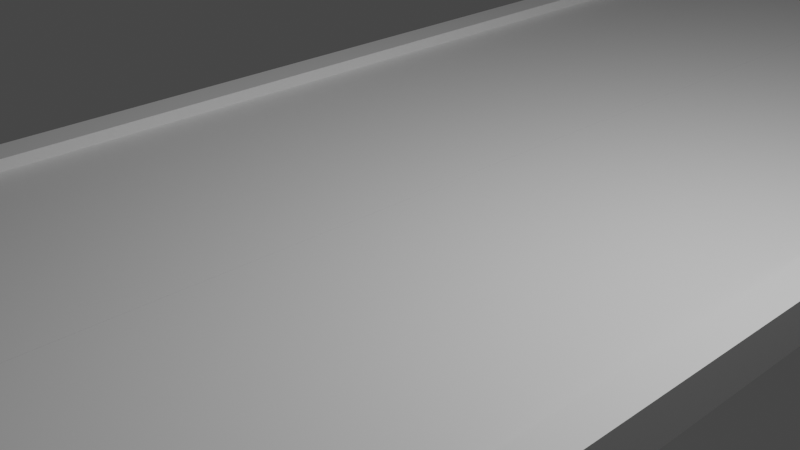 # Source: bridge1_a01.blend  (saved by Blender 2.82.7; exported with 4.5.12 LTS)
import bpy
from mathutils import Matrix  # noqa: F401  (used for matrix-valued properties, if any)

bpy.ops.wm.read_factory_settings(use_empty=True)
scene = bpy.context.scene
scene.name = 'Scene'

# ---- collections
col_collection = bpy.data.collections.new('Collection'); scene.collection.children.link(col_collection)

# ---- materials (node trees are filled in below, after node groups)
mat_material = bpy.data.materials.new('Material')
mat_material.alpha_threshold = 0.0
mat_material.use_transparent_shadow = False
mat_material.line_color = (0.0, 0.0, 0.0, 1.0)

# ---- material node trees
mat_material.use_nodes = True; mat_material.node_tree.nodes.clear()
_N = mat_material.node_tree.nodes; _L = mat_material.node_tree.links
n0 = _N.new('ShaderNodeOutputMaterial'); n0.name = 'Material Output'; n0.location = (300, 300)
n1 = _N.new('ShaderNodeBsdfPrincipled'); n1.name = 'Principled BSDF'; n1.location = (10, 300)
n1.distribution = 'GGX'
n1.subsurface_method = 'BURLEY'
n1.inputs[2].default_value = 0.4
n1.inputs[3].default_value = 1.45
n1.inputs[27].default_value = (0.0, 0.0, 0.0, 1.0)
n1.inputs[28].default_value = 1.0
_L.new(n1.outputs[0], n0.inputs[0])
n0.is_active_output = True

# ---- world
world_world = bpy.data.worlds.new('World'); scene.world = world_world
world_world.use_nodes = True; world_world.node_tree.nodes.clear()
_N = world_world.node_tree.nodes; _L = world_world.node_tree.links
n0 = _N.new('ShaderNodeOutputWorld'); n0.name = 'World Output'; n0.location = (300, 300)
n1 = _N.new('ShaderNodeBackground'); n1.name = 'Background'; n1.location = (10, 300)
n1.inputs[0].default_value = (0.05088, 0.05088, 0.05088, 1.0)
_L.new(n1.outputs[0], n0.inputs[0])
n0.is_active_output = True
world_world.color = (0.05088, 0.05088, 0.05088)
world_world.use_sun_shadow = False
world_world.sun_shadow_jitter_overblur = 0.0

# ---- cameras
cam_camera = bpy.data.cameras.new('Camera')
cam_camera.clip_end = 100.0
cam_camera.ortho_scale = 7.314

# ---- lights
light_light = bpy.data.lights.new('Light', 'POINT')
light_light.transmission_factor = 0.0
light_light.energy = 1000.0
light_light.shadow_soft_size = 0.1
light_light.shadow_maximum_resolution = 0.006
light_light.use_absolute_resolution = True

# ---- meshes
me_cube = bpy.data.meshes.new('Cube')
me_cube.from_pydata([(-0.001745, 10.18, -0.181), (-0.001745, 10.18, 0.181), (-0.001745, -10.18, -0.181), (-0.001745, -10.18, 0.181), (-3.865, 10.18, -0.181), (-3.865, 10.18, 0.181), (-3.865, -10.18, -0.181), (-3.865, -10.18, 0.181), (-3.468, 10.18, 0.181), (-3.468, -10.18, -0.181), (-3.468, -10.18, 0.181), (-3.468, 10.18, -0.181), (-3.865, 10.18, 0.3247), (-3.865, -10.18, 0.3247), (-3.468, 10.18, 0.3247), (-3.468, -10.18, 0.3247)], [], [(11, 4, 6, 9), (10, 9, 6, 7), (7, 6, 4, 5), (8, 1, 3, 10), (1, 0, 2, 3), (8, 11, 0, 1), (5, 4, 11, 8), (10, 7, 13, 15), (3, 2, 9, 10), (0, 11, 9, 2), (12, 14, 15, 13), (5, 8, 14, 12), (8, 10, 15, 14), (7, 5, 12, 13)])
_uv = me_cube.uv_layers.new(name='UVMap')
_uv.uv.foreach_set('vector', [0.8493, 0.5, 0.875, 0.5, 0.875, 0.75, 0.8493, 0.75, 0.375, 0.9743, 0.625, 0.9743, 0.625, 1.0, 0.375, 1.0, 0.375, 0.0, 0.625, 0.0, 0.625, 0.25, 0.375, 0.25, 0.1507, 0.5, 0.375, 0.5, 0.375, 0.75, 0.1507, 0.75, 0.375, 0.5, 0.625, 0.5, 0.625, 0.75, 0.375, 0.75, 0.375, 0.2757, 0.625, 0.2757, 0.625, 0.5, 0.375, 0.5, 0.375, 0.25, 0.625, 0.25, 0.625, 0.2757, 0.375, 0.2757, 0.375, 0.9743, 0.375, 1.0, 0.375, 1.0, 0.375, 0.9743, 0.375, 0.75, 0.625, 0.75, 0.625, 0.9743, 0.375, 0.9743, 0.625, 0.5, 0.8493, 0.5, 0.8493, 0.75, 0.625, 0.75, 0.125, 0.5, 0.1507, 0.5, 0.1507, 0.75, 0.125, 0.75, 0.375, 0.25, 0.375, 0.2757, 0.375, 0.2757, 0.375, 0.25, 0.1507, 0.5, 0.1507, 0.75, 0.1507, 0.75, 0.1507, 0.5, 0.375, 0.0, 0.375, 0.25, 0.375, 0.25, 0.375, 0.0])
me_cube.materials.append(mat_material)
me_cube.use_remesh_preserve_volume = False
me_cube.use_remesh_preserve_attributes = False
me_cube.use_mirror_vertex_groups = False
me_cube.update()

# ---- objects
ob_cube = bpy.data.objects.new('Cube', me_cube)
ob_light = bpy.data.objects.new('Light', light_light)
ob_camera = bpy.data.objects.new('Camera', cam_camera)

# ---- transforms, parenting, visibility, modifiers, constraints
ob_cube.location = (0.0, 0.0, 0.0)
ob_cube.lock_rotations_4d = False
ob_cube.empty_display_type = 'ARROWS'
ob_cube.lineart.crease_threshold = 0.0
_m = ob_cube.modifiers.new('Mirror', 'MIRROR')
ob_light.location = (4.076, 1.005, 5.904)
ob_light.rotation_euler = (0.6503, 0.05522, 1.866)
ob_light.lock_rotations_4d = False
ob_light.empty_display_type = 'ARROWS'
ob_light.color = (0.0, 0.0, 0.0, 0.0)
ob_light.lineart.crease_threshold = 0.0
ob_camera.location = (7.359, -6.926, 4.958)
ob_camera.rotation_euler = (1.109, 0.0, 0.8149)
ob_camera.lock_rotations_4d = False
ob_camera.empty_display_type = 'ARROWS'
ob_camera.color = (0.0, 0.0, 0.0, 0.0)
ob_camera.display_type = 'WIRE'
ob_camera.lineart.crease_threshold = 0.0

# ---- collection membership
col_collection.objects.link(ob_cube)
col_collection.objects.link(ob_light)
col_collection.objects.link(ob_camera)

# ---- scene / render settings (as saved in the file)
scene.camera = ob_camera
scene.frame_start = 1; scene.frame_end = 250; scene.frame_set(35)
scene.render.engine = 'BLENDER_EEVEE_NEXT'
scene.cycles.use_denoising = False
scene.cycles.samples = 128
scene.cycles.sampling_pattern = 'TABULATED_SOBOL'
scene.cycles.use_adaptive_sampling = False
scene.cycles.use_light_tree = False
scene.view_settings.view_transform = 'Filmic'
bpy.context.view_layer.update()
